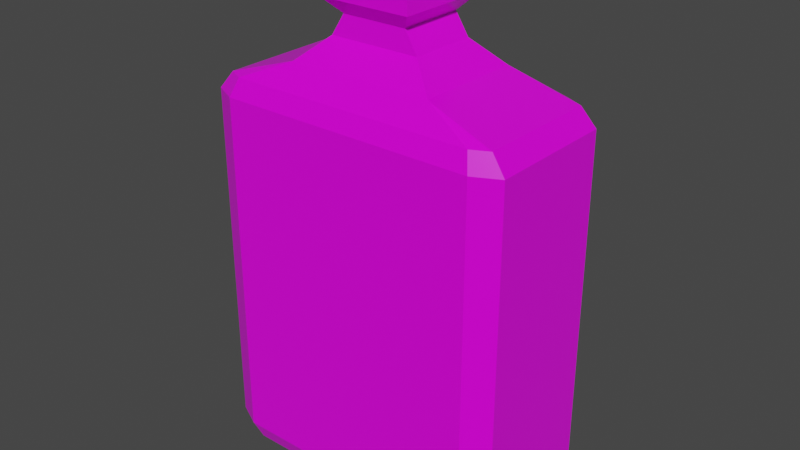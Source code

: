# Source: Green_Potion_5.blend  (saved by Blender 2.91.10; exported with 4.5.12 LTS)
import bpy
from mathutils import Matrix  # noqa: F401  (used for matrix-valued properties, if any)

bpy.ops.wm.read_factory_settings(use_empty=True)
scene = bpy.context.scene
scene.name = 'Scene'

# ---- collections
col_collection = bpy.data.collections.new('Collection'); scene.collection.children.link(col_collection)

# ---- images (referenced by path relative to the original .blend; pixels are not part of the script)
import os
ASSET_DIR = os.environ.get("B2B_ASSET_DIR", "")  # directory of the original .blend (textures are referenced by path, not embedded)
HERE = os.path.dirname(os.path.abspath(__file__))  # packed textures are extracted next to this script under _unpacked/

def load_image(name, relpath, width, height, colorspace="sRGB"):
    """Load a texture the original file referenced (path relative to the .blend, or extracted next to this script)."""
    p = next((c for c in (os.path.join(HERE, relpath), os.path.join(ASSET_DIR, relpath)) if relpath and os.path.exists(c)), "")
    if p:
        img = bpy.data.images.load(p, check_existing=True)
        img.name = name
    else:  # same state as the original file: an image datablock whose file is absent (Cycles renders it pink)
        img = bpy.data.images.new(name, width, height)
        img.source = "FILE"
        img.filepath = "//" + (relpath or name)
    img.colorspace_settings.name = colorspace
    return img
img_color_png_025 = load_image('Color.png.025', 'Color.png', 1024, 1024, 'sRGB')

# ---- materials (node trees are filled in below, after node groups)
mat_rhigh_025 = bpy.data.materials.new('RHIGH.025')
mat_rhigh_025.use_transparent_shadow = False
mat_rlow_025 = bpy.data.materials.new('RLOW.025')
mat_rlow_025.use_transparent_shadow = False

# ---- material node trees
mat_rhigh_025.use_nodes = True; mat_rhigh_025.node_tree.nodes.clear()
_N = mat_rhigh_025.node_tree.nodes; _L = mat_rhigh_025.node_tree.links
n0 = _N.new('ShaderNodeBsdfPrincipled'); n0.name = 'Principled BSDF'; n0.location = (10, 300)
n0.distribution = 'GGX'
n0.subsurface_method = 'BURLEY'
n0.inputs[2].default_value = 0.65
n0.inputs[3].default_value = 1.45
n0.inputs[27].default_value = (0.0, 0.0, 0.0, 1.0)
n0.inputs[28].default_value = 1.0
n1 = _N.new('ShaderNodeOutputMaterial'); n1.name = 'Material Output'; n1.location = (300, 300)
n2 = _N.new('ShaderNodeTexImage'); n2.name = 'Image Texture'; n2.location = (-280, 280)
n2.image = img_color_png_025
_L.new(n0.outputs[0], n1.inputs[0])
_L.new(n2.outputs[0], n0.inputs[0])
n1.is_active_output = True
mat_rlow_025.use_nodes = True; mat_rlow_025.node_tree.nodes.clear()
_N = mat_rlow_025.node_tree.nodes; _L = mat_rlow_025.node_tree.links
n0 = _N.new('ShaderNodeBsdfPrincipled'); n0.name = 'Principled BSDF'; n0.location = (10, 300)
n0.distribution = 'GGX'
n0.subsurface_method = 'BURLEY'
n0.inputs[2].default_value = 0.3
n0.inputs[3].default_value = 1.45
n0.inputs[27].default_value = (0.0, 0.0, 0.0, 1.0)
n0.inputs[28].default_value = 1.0
n1 = _N.new('ShaderNodeOutputMaterial'); n1.name = 'Material Output'; n1.location = (300, 300)
n2 = _N.new('ShaderNodeTexImage'); n2.name = 'Image Texture'; n2.location = (-280, 280)
n2.image = img_color_png_025
_L.new(n0.outputs[0], n1.inputs[0])
_L.new(n2.outputs[0], n0.inputs[0])
n1.is_active_output = True

# ---- world
world_world = bpy.data.worlds.new('World'); scene.world = world_world
world_world.use_nodes = True; world_world.node_tree.nodes.clear()
_N = world_world.node_tree.nodes; _L = world_world.node_tree.links
n0 = _N.new('ShaderNodeOutputWorld'); n0.name = 'World Output'; n0.location = (300, 300)
n1 = _N.new('ShaderNodeBackground'); n1.name = 'Background'; n1.location = (10, 300)
n1.inputs[0].default_value = (0.05088, 0.05088, 0.05088, 1.0)
_L.new(n1.outputs[0], n0.inputs[0])
n0.is_active_output = True
world_world.color = (0.05088, 0.05088, 0.05088)
world_world.use_sun_shadow = False
world_world.sun_shadow_jitter_overblur = 0.0

# ---- meshes
me_cube_005 = bpy.data.meshes.new('Cube.005')
me_cube_005.from_pydata([(-0.1023, -0.0581, -0.1823), (-0.1071, -0.064, -0.1675), (-0.1162, -0.05113, -0.1823), (-0.128, -0.05357, -0.1675), (-0.06005, -0.04464, 0.1558), (-0.128, -0.05357, 0.123), (-0.1071, -0.064, 0.123), (-0.1162, 0.05113, -0.1823), (-0.128, 0.05357, -0.1675), (-0.1023, 0.0581, -0.1823), (-0.1071, 0.064, -0.1675), (-0.06005, 0.04464, 0.1558), (-0.1071, 0.064, 0.123), (-0.128, 0.05357, 0.123), (0.1162, -0.05113, -0.1823), (0.128, -0.05357, -0.1675), (0.1023, -0.0581, -0.1823), (0.1071, -0.064, -0.1675), (0.06007, -0.04464, 0.1558), (0.1071, -0.064, 0.123), (0.128, -0.05357, 0.123), (0.1023, 0.0581, -0.1823), (0.1071, 0.064, -0.1675), (0.1162, 0.05113, -0.1823), (0.128, 0.05357, -0.1675), (0.06007, 0.04464, 0.1558), (0.128, 0.05357, 0.123), (0.1071, 0.064, 0.123), (-0.1023, -0.0581, 0.1377), (-0.1162, -0.05113, 0.1377), (-0.1162, 0.05113, 0.1377), (-0.1023, 0.0581, 0.1377), (0.1023, 0.0581, 0.1377), (0.1162, 0.05113, 0.1377), (0.1162, -0.05113, 0.1377), (0.1023, -0.0581, 0.1377), (-0.0375, -0.02789, 0.1751), (-0.0375, 0.02789, 0.1751), (0.03753, 0.02789, 0.1751), (0.03753, -0.02789, 0.1751), (-0.02687, -0.02737, 0.1922), (-0.02687, 0.02737, 0.1922), (0.0269, 0.02737, 0.1922), (0.0269, -0.02737, 0.1922), (-0.03854, -0.03924, 0.2046), (-0.03854, 0.03924, 0.2046), (0.03857, 0.03924, 0.2046), (0.03857, -0.03924, 0.2046), (-0.03854, -0.03924, 0.2222), (-0.03854, 0.03924, 0.2222), (0.03857, 0.03924, 0.2222), (0.03857, -0.03924, 0.2222), (-0.02896, -0.02949, 0.2325), (-0.02896, 0.02949, 0.2325), (0.02899, 0.02949, 0.2325), (0.02899, -0.02949, 0.2325), (-0.02372, -0.02415, 0.2325), (-0.02372, 0.02415, 0.2325), (0.02375, 0.02415, 0.2325), (0.02375, -0.02415, 0.2325), (-0.02038, -0.02075, 0.2251), (-0.02038, 0.02075, 0.2251), (0.02041, 0.02075, 0.2251), (0.02041, -0.02075, 0.2251), (0.01775, -0.02164, 0.2407), (0.01861, -0.02384, 0.2366), (0.0202, -0.01904, 0.2407), (0.02226, -0.01995, 0.2366), (0.0202, 0.01904, 0.2407), (0.02226, 0.01995, 0.2366), (0.01775, 0.02164, 0.2407), (0.01861, 0.02384, 0.2366), (-0.02051, -0.01904, 0.2407), (-0.02258, -0.01995, 0.2366), (-0.01807, -0.02164, 0.2407), (-0.01892, -0.02384, 0.2366), (-0.01807, 0.02164, 0.2407), (-0.01892, 0.02384, 0.2366), (-0.02051, 0.01904, 0.2407), (-0.02258, 0.01995, 0.2366), (0.01861, -0.02384, 0.2249), (0.02226, -0.01995, 0.2249), (0.02226, 0.01995, 0.2249), (0.01861, 0.02384, 0.2249), (-0.02258, -0.01995, 0.2249), (-0.01892, -0.02384, 0.2249), (-0.01892, 0.02384, 0.2249), (-0.02258, 0.01995, 0.2249)], [], [(3, 5, 13, 8), (26, 24, 22, 27), (12, 10, 8, 13), (19, 17, 15, 20), (17, 19, 6, 1), (10, 12, 27, 22), (24, 26, 20, 15), (1, 6, 5, 3), (2, 0, 1, 3), (28, 29, 5, 6), (30, 31, 12, 13), (9, 7, 8, 10), (32, 33, 26, 27), (23, 21, 22, 24), (34, 35, 19, 20), (16, 14, 15, 17), (3, 8, 7, 2), (10, 22, 21, 9), (24, 15, 14, 23), (17, 1, 0, 16), (29, 30, 13, 5), (35, 28, 6, 19), (20, 26, 33, 34), (27, 12, 31, 32), (7, 9, 21, 23, 14, 16, 0, 2), (4, 29, 28), (11, 31, 30), (25, 33, 32), (18, 35, 34), (4, 11, 30, 29), (18, 4, 28, 35), (25, 18, 34, 33), (11, 25, 32, 31), (39, 38, 42, 43), (25, 11, 37, 38), (4, 18, 39, 36), (18, 25, 38, 39), (11, 4, 36, 37), (37, 36, 40, 41), (38, 37, 41, 42), (36, 39, 43, 40), (43, 42, 46, 47), (41, 40, 44, 45), (42, 41, 45, 46), (40, 43, 47, 44), (49, 48, 52, 53), (45, 44, 48, 49), (51, 48, 44, 47), (55, 54, 58, 59), (50, 49, 53, 54), (48, 51, 55, 52), (51, 50, 54, 55), (46, 45, 49, 50), (50, 51, 47, 46), (53, 52, 56, 57), (54, 53, 57, 58), (52, 55, 59, 56), (57, 56, 60, 61), (59, 58, 62, 63), (58, 57, 61, 62), (56, 59, 63, 60), (66, 64, 65, 67), (70, 68, 69, 71), (78, 76, 77, 79), (74, 72, 73, 75), (67, 69, 68, 66), (71, 77, 76, 70), (79, 73, 72, 78), (75, 65, 64, 74), (68, 70, 76, 78, 72, 74, 64, 66), (65, 75, 85, 80), (79, 77, 86, 87), (73, 79, 87, 84), (77, 71, 83, 86), (71, 69, 82, 83), (69, 67, 81, 82), (67, 65, 80, 81), (75, 73, 84, 85)])
me_cube_005.polygons.foreach_set('material_index', [1, 1, 1, 1, 1, 1, 1, 1, 1, 1, 1, 1, 1, 1, 1, 1, 1, 1, 1, 1, 1, 1, 1, 1, 1, 1, 1, 1, 1, 1, 1, 1, 1, 1, 1, 1, 1, 1, 1, 1, 1, 1, 1, 1, 1, 1, 1, 1, 1, 1, 1, 1, 1, 1, 1, 1, 1, 1, 1, 1, 1, 0, 0, 0, 0, 0, 0, 0, 0, 0, 0, 0, 0, 0, 0, 0, 0, 0])
_uv = me_cube_005.uv_layers.new(name='UVMap')
_uv.uv.foreach_set('vector', [0.3831, 0.7493, 0.3831, 0.7493, 0.3831, 0.7494, 0.3831, 0.7494, 0.3831, 0.7494, 0.3831, 0.7494, 0.3831, 0.7494, 0.3831, 0.7494, 0.3831, 0.7494, 0.3831, 0.7494, 0.3831, 0.7494, 0.3831, 0.7494, 0.3831, 0.7495, 0.3831, 0.7495, 0.3831, 0.7495, 0.3831, 0.7495, 0.3831, 0.7495, 0.3831, 0.7495, 0.3831, 0.7496, 0.3831, 0.7496, 0.3831, 0.7494, 0.3831, 0.7494, 0.3831, 0.7494, 0.3831, 0.7494, 0.3831, 0.7494, 0.3831, 0.7494, 0.3831, 0.7495, 0.3831, 0.7495, 0.3831, 0.7493, 0.3831, 0.7493, 0.3831, 0.7493, 0.3831, 0.7493, 0.383, 0.7495, 0.383, 0.7495, 0.383, 0.7495, 0.383, 0.7495, 0.3832, 0.7495, 0.3832, 0.7495, 0.3832, 0.7495, 0.3832, 0.7495, 0.3832, 0.7494, 0.3832, 0.7494, 0.3832, 0.7494, 0.3832, 0.7494, 0.383, 0.7494, 0.383, 0.7494, 0.383, 0.7494, 0.383, 0.7494, 0.3832, 0.7494, 0.3832, 0.7494, 0.3831, 0.7494, 0.3832, 0.7494, 0.3831, 0.7494, 0.3831, 0.7494, 0.3831, 0.7494, 0.3831, 0.7494, 0.3832, 0.7495, 0.3832, 0.7495, 0.3832, 0.7495, 0.3831, 0.7495, 0.3831, 0.7495, 0.3831, 0.7495, 0.3831, 0.7495, 0.3831, 0.7495, 0.383, 0.7495, 0.383, 0.7494, 0.383, 0.7494, 0.383, 0.7495, 0.383, 0.7494, 0.3831, 0.7494, 0.3831, 0.7494, 0.383, 0.7494, 0.3831, 0.7494, 0.3831, 0.7495, 0.3831, 0.7495, 0.3831, 0.7494, 0.3831, 0.7495, 0.383, 0.7495, 0.383, 0.7495, 0.3831, 0.7495, 0.3832, 0.7495, 0.3832, 0.7494, 0.3832, 0.7494, 0.3832, 0.7495, 0.3832, 0.7495, 0.3832, 0.7495, 0.3832, 0.7495, 0.3832, 0.7495, 0.3831, 0.7495, 0.3831, 0.7494, 0.3832, 0.7494, 0.3832, 0.7495, 0.3832, 0.7494, 0.3832, 0.7494, 0.3832, 0.7494, 0.3832, 0.7494, 0.383, 0.7494, 0.383, 0.7494, 0.3831, 0.7494, 0.3831, 0.7494, 0.3831, 0.7495, 0.3831, 0.7495, 0.383, 0.7495, 0.383, 0.7495, 0.3832, 0.7495, 0.3832, 0.7495, 0.3832, 0.7495, 0.3832, 0.7494, 0.3832, 0.7494, 0.3832, 0.7494, 0.3832, 0.7494, 0.3832, 0.7494, 0.3832, 0.7494, 0.3832, 0.7495, 0.3832, 0.7495, 0.3832, 0.7495, 0.3832, 0.7495, 0.3832, 0.7494, 0.3832, 0.7494, 0.3832, 0.7495, 0.3832, 0.7495, 0.3832, 0.7495, 0.3832, 0.7495, 0.3832, 0.7495, 0.3832, 0.7494, 0.3832, 0.7495, 0.3832, 0.7495, 0.3832, 0.7494, 0.3832, 0.7494, 0.3832, 0.7494, 0.3832, 0.7494, 0.3832, 0.7494, 0.3832, 0.7495, 0.3832, 0.7494, 0.3832, 0.7494, 0.3832, 0.7495, 0.3832, 0.7494, 0.3832, 0.7494, 0.3832, 0.7494, 0.3832, 0.7494, 0.3832, 0.7495, 0.3832, 0.7495, 0.3832, 0.7495, 0.3832, 0.7495, 0.3832, 0.7495, 0.3832, 0.7494, 0.3832, 0.7494, 0.3832, 0.7495, 0.3832, 0.7494, 0.3832, 0.7495, 0.3832, 0.7495, 0.3832, 0.7494, 0.3832, 0.7494, 0.3832, 0.7495, 0.3832, 0.7495, 0.3832, 0.7494, 0.3832, 0.7494, 0.3832, 0.7494, 0.3832, 0.7494, 0.3832, 0.7494, 0.3832, 0.7495, 0.3832, 0.7495, 0.3832, 0.7495, 0.3832, 0.7495, 0.3832, 0.7495, 0.3832, 0.7494, 0.3832, 0.7494, 0.3832, 0.7495, 0.3832, 0.7494, 0.3832, 0.7495, 0.3832, 0.7495, 0.3832, 0.7494, 0.3832, 0.7494, 0.3832, 0.7494, 0.3832, 0.7494, 0.3832, 0.7494, 0.3832, 0.7495, 0.3832, 0.7495, 0.3832, 0.7495, 0.3832, 0.7495, 0.3832, 0.7494, 0.3832, 0.7495, 0.3832, 0.7495, 0.3832, 0.7494, 0.3832, 0.7494, 0.3832, 0.7495, 0.3832, 0.7495, 0.3832, 0.7494, 0.3832, 0.7495, 0.3832, 0.7495, 0.3832, 0.7495, 0.3832, 0.7495, 0.3832, 0.7495, 0.3832, 0.7494, 0.3832, 0.7494, 0.3832, 0.7495, 0.3832, 0.7494, 0.3832, 0.7494, 0.3832, 0.7494, 0.3832, 0.7494, 0.3832, 0.7495, 0.3832, 0.7495, 0.3832, 0.7495, 0.3832, 0.7495, 0.3832, 0.7495, 0.3832, 0.7494, 0.3832, 0.7494, 0.3832, 0.7495, 0.3832, 0.7494, 0.3832, 0.7494, 0.3832, 0.7494, 0.3832, 0.7494, 0.3832, 0.7494, 0.3832, 0.7495, 0.3832, 0.7495, 0.3832, 0.7494, 0.3832, 0.7494, 0.3832, 0.7495, 0.3832, 0.7495, 0.3832, 0.7494, 0.3832, 0.7494, 0.3832, 0.7494, 0.3832, 0.7494, 0.3832, 0.7494, 0.3832, 0.7495, 0.3832, 0.7495, 0.3832, 0.7495, 0.3832, 0.7495, 0.3832, 0.7494, 0.3832, 0.7495, 0.3832, 0.7495, 0.3832, 0.7494, 0.3832, 0.7495, 0.3832, 0.7494, 0.3832, 0.7494, 0.3832, 0.7495, 0.3832, 0.7494, 0.3832, 0.7494, 0.3832, 0.7494, 0.3832, 0.7494, 0.3832, 0.7495, 0.3832, 0.7495, 0.3832, 0.7495, 0.3832, 0.7495, 0.7273, 0.9874, 0.7273, 0.9874, 0.7273, 0.9875, 0.7273, 0.9874, 0.7273, 0.9872, 0.7273, 0.9872, 0.7273, 0.9872, 0.7273, 0.9872, 0.7276, 0.9872, 0.7276, 0.9872, 0.7276, 0.9872, 0.7276, 0.9872, 0.7276, 0.9874, 0.7276, 0.9874, 0.7276, 0.9874, 0.7276, 0.9875, 0.7273, 0.9874, 0.7273, 0.9872, 0.7273, 0.9872, 0.7273, 0.9874, 0.7273, 0.9872, 0.7276, 0.9872, 0.7276, 0.9872, 0.7273, 0.9872, 0.7276, 0.9872, 0.7276, 0.9874, 0.7276, 0.9874, 0.7276, 0.9872, 0.7276, 0.9875, 0.7273, 0.9875, 0.7273, 0.9874, 0.7276, 0.9874, 0.7273, 0.9872, 0.7273, 0.9872, 0.7276, 0.9872, 0.7276, 0.9872, 0.7276, 0.9874, 0.7276, 0.9874, 0.7273, 0.9874, 0.7273, 0.9874, 0.7273, 0.9875, 0.7276, 0.9875, 0.7276, 0.9875, 0.7273, 0.9875, 0.7276, 0.9872, 0.7276, 0.9872, 0.7276, 0.9872, 0.7276, 0.9872, 0.7276, 0.9874, 0.7276, 0.9872, 0.7276, 0.9872, 0.7276, 0.9874, 0.7276, 0.9872, 0.7273, 0.9872, 0.7273, 0.9872, 0.7276, 0.9872, 0.7273, 0.9872, 0.7273, 0.9872, 0.7273, 0.9872, 0.7273, 0.9872, 0.7273, 0.9872, 0.7273, 0.9874, 0.7273, 0.9874, 0.7273, 0.9872, 0.7273, 0.9874, 0.7273, 0.9875, 0.7273, 0.9875, 0.7273, 0.9874, 0.7276, 0.9875, 0.7276, 0.9874, 0.7276, 0.9874, 0.7276, 0.9875])
me_cube_005.materials.append(mat_rhigh_025)
me_cube_005.materials.append(mat_rlow_025)
me_cube_005.use_remesh_fix_poles = True
me_cube_005.use_remesh_preserve_attributes = False
me_cube_005.use_mirror_vertex_groups = False
me_cube_005.update()

# ---- objects
ob_green_potion_5 = bpy.data.objects.new('Green_Potion_5', me_cube_005)

# ---- transforms, parenting, visibility, modifiers, constraints
ob_green_potion_5.location = (0.0, 0.0, 0.0)
ob_green_potion_5.lineart.crease_threshold = 0.0

# ---- collection membership
col_collection.objects.link(ob_green_potion_5)

# ---- scene / render settings (as saved in the file)
scene.frame_start = 1; scene.frame_end = 250; scene.frame_set(1)
scene.render.engine = 'BLENDER_EEVEE_NEXT'
scene.cycles.use_denoising = False
scene.cycles.samples = 128
scene.cycles.sampling_pattern = 'TABULATED_SOBOL'
scene.cycles.use_adaptive_sampling = False
scene.cycles.use_light_tree = False
scene.view_settings.view_transform = 'Filmic'
bpy.context.view_layer.update()

# ---- added for rendering (the .blend has no active camera and no usable light): camera, sun
cam_auto = bpy.data.cameras.new('AutoCamera')
cam_auto.lens = 50.0
cam_auto.sensor_width = 36.0
cam_auto.clip_end = 1000.0
ob_auto_camera = bpy.data.objects.new('AutoCamera', cam_auto)
scene.collection.objects.link(ob_auto_camera)
ob_auto_camera.location = (0.472556, -0.567065, 0.407283)
ob_auto_camera.rotation_euler = (1.09748, -7.21219e-08, 0.694738)
scene.camera = ob_auto_camera
light_auto_sun = bpy.data.lights.new('AutoSun', 'SUN')
light_auto_sun.energy = 3.0
light_auto_sun.angle = 0.0523599
ob_auto_sun = bpy.data.objects.new('AutoSun', light_auto_sun)
scene.collection.objects.link(ob_auto_sun)
ob_auto_sun.rotation_euler = (0.872665, 0.174533, 0.523599)
bpy.context.view_layer.update()
